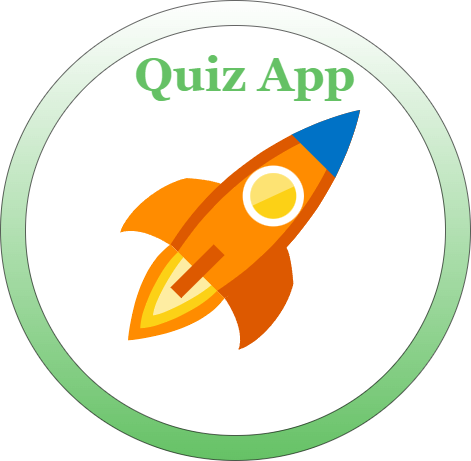

The diagram above was exported from draw.io. Its source (the exported page's mxGraphModel, read from the mxfile embedded in the PNG):
<mxGraphModel dx="1050" dy="491" grid="1" gridSize="10" guides="1" tooltips="1" connect="1" arrows="1" fold="1" page="1" pageScale="1" pageWidth="850" pageHeight="1100" math="0" shadow="0">
  <root>
    <mxCell id="0" />
    <mxCell id="1" parent="0" />
    <mxCell id="FnYj98Rqvp4T76__j9mz-3" value="" style="verticalLabelPosition=bottom;verticalAlign=top;html=1;shape=mxgraph.basic.donut;dx=25;fillStyle=hachure;shadow=0;opacity=60;gradientColor=#009900;gradientDirection=south;" vertex="1" parent="1">
      <mxGeometry x="200" y="10" width="470" height="460" as="geometry" />
    </mxCell>
    <mxCell id="FnYj98Rqvp4T76__j9mz-1" value="" style="image;sketch=0;aspect=fixed;html=1;points=[];align=center;fontSize=12;image=img/lib/mscae/Quick_Start_Center.svg;" vertex="1" parent="1">
      <mxGeometry x="320" y="120" width="240" height="240" as="geometry" />
    </mxCell>
    <mxCell id="FnYj98Rqvp4T76__j9mz-2" value="Quiz App" style="text;html=1;strokeColor=none;fillColor=none;align=center;verticalAlign=middle;whiteSpace=wrap;rounded=0;fontSize=47;fontColor=#009900;fontStyle=1;labelBorderColor=none;textOpacity=60;glass=0;shadow=0;fontFamily=Georgia;" vertex="1" parent="1">
      <mxGeometry x="330" y="50" width="230" height="70" as="geometry" />
    </mxCell>
  </root>
</mxGraphModel>